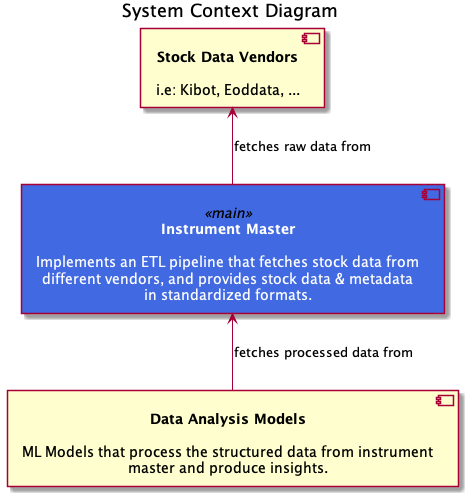

The diagram above was rendered by PlantUML. Its source (embedded in the PNG):
@startuml
title System Context Diagram

skinparam defaultTextAlignment center
skinparam component {
    backgroundcolor<<main>> RoyalBlue
    FontColor<<main>> white
}

component imaster <<main>> [
**Instrument Master**

Implements an ETL pipeline that fetches stock data from
different vendors, and provides stock data & metadata
in standardized formats.
]

component vendors [
**Stock Data Vendors**

i.e: Kibot, Eoddata, ...
]

component models [
**Data Analysis Models**

ML Models that process the structured data from instrument
master and produce insights.
]

imaster -up-> vendors: fetches raw data from
imaster <-- models: fetches processed data from
@enduml